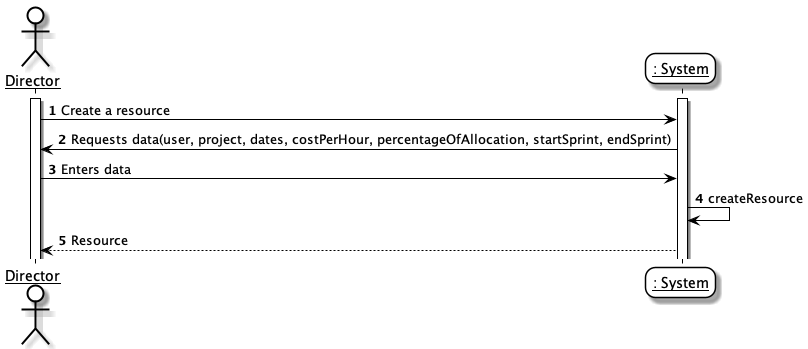

The diagram above was rendered by PlantUML. Its source (embedded in the PNG):
@startuml
'https://plantuml.com/sequence-diagramskinparam sequenceArrowThickness 2
skinparam roundcorner 20
skinparam maxmessagesize 0
skinparam sequenceParticipant underline

skinparam sequence {
ArrowColor black
ActorBorderColor #black
LifeLineBorderColor black
LifeLineBackgroundColor white

ParticipantBorderColor black
ParticipantBackgroundColor #transparent
ParticipantFontName Aapex
ParticipantFontSize 14
ParticipantFontColor black

ActorBackgroundColor #transparent
ActorFontColor black
ActorFontSize 14
ActorFontName Aapex
}
autonumber
actor "Director" as D
participant ": System" as System
Activate D
Activate System
D -> System :  Create a resource
System -> D : Requests data(user, project, dates, costPerHour, percentageOfAllocation, startSprint, endSprint)
D -> System :  Enters data
System -> System : createResource
System --> D : Resource

@enduml